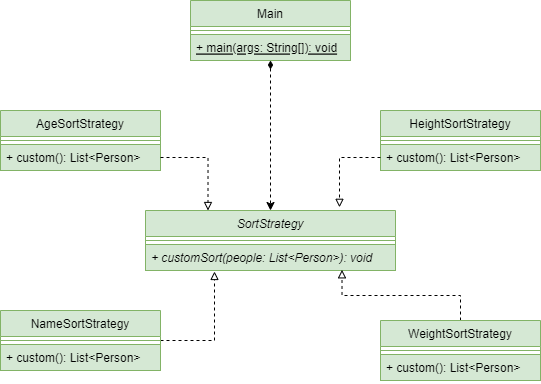

The diagram above was exported from draw.io. Its source (the exported page's mxGraphModel, read from the mxfile embedded in the PNG):
<mxGraphModel dx="552" dy="306" grid="1" gridSize="10" guides="1" tooltips="1" connect="1" arrows="1" fold="1" page="1" pageScale="1" pageWidth="827" pageHeight="1169" math="0" shadow="0">
  <root>
    <mxCell id="WIyWlLk6GJQsqaUBKTNV-0" />
    <mxCell id="WIyWlLk6GJQsqaUBKTNV-1" parent="WIyWlLk6GJQsqaUBKTNV-0" />
    <mxCell id="KJMoadVovnD6J9L6bgp1-1" value="SortStrategy" style="swimlane;fontStyle=2;align=center;verticalAlign=top;childLayout=stackLayout;horizontal=1;startSize=26;horizontalStack=0;resizeParent=1;resizeParentMax=0;resizeLast=0;collapsible=1;marginBottom=0;fillColor=#d5e8d4;strokeColor=#82b366;" parent="WIyWlLk6GJQsqaUBKTNV-1" vertex="1">
      <mxGeometry x="165" y="290" width="250" height="60" as="geometry" />
    </mxCell>
    <mxCell id="KJMoadVovnD6J9L6bgp1-3" value="" style="line;strokeWidth=1;fillColor=#d5e8d4;align=left;verticalAlign=middle;spacingTop=-1;spacingLeft=3;spacingRight=3;rotatable=0;labelPosition=right;points=[];portConstraint=eastwest;strokeColor=#82b366;" parent="KJMoadVovnD6J9L6bgp1-1" vertex="1">
      <mxGeometry y="26" width="250" height="8" as="geometry" />
    </mxCell>
    <mxCell id="KJMoadVovnD6J9L6bgp1-4" value="+ customSort(people: List&lt;Person&gt;): void" style="text;strokeColor=#82b366;fillColor=#d5e8d4;align=left;verticalAlign=top;spacingLeft=4;spacingRight=4;overflow=hidden;rotatable=0;points=[[0,0.5],[1,0.5]];portConstraint=eastwest;fontStyle=2" parent="KJMoadVovnD6J9L6bgp1-1" vertex="1">
      <mxGeometry y="34" width="250" height="26" as="geometry" />
    </mxCell>
    <mxCell id="KJMoadVovnD6J9L6bgp1-9" style="edgeStyle=orthogonalEdgeStyle;rounded=0;orthogonalLoop=1;jettySize=auto;html=1;entryX=0.5;entryY=0;entryDx=0;entryDy=0;dashed=1;startArrow=diamondThin;startFill=1;" parent="WIyWlLk6GJQsqaUBKTNV-1" source="KJMoadVovnD6J9L6bgp1-5" target="KJMoadVovnD6J9L6bgp1-1" edge="1">
      <mxGeometry relative="1" as="geometry" />
    </mxCell>
    <mxCell id="KJMoadVovnD6J9L6bgp1-5" value="Main" style="swimlane;fontStyle=0;align=center;verticalAlign=top;childLayout=stackLayout;horizontal=1;startSize=26;horizontalStack=0;resizeParent=1;resizeParentMax=0;resizeLast=0;collapsible=1;marginBottom=0;fillColor=#d5e8d4;strokeColor=#82b366;" parent="WIyWlLk6GJQsqaUBKTNV-1" vertex="1">
      <mxGeometry x="210" y="80" width="160" height="60" as="geometry" />
    </mxCell>
    <mxCell id="KJMoadVovnD6J9L6bgp1-6" value="" style="line;strokeWidth=1;fillColor=#d5e8d4;align=left;verticalAlign=middle;spacingTop=-1;spacingLeft=3;spacingRight=3;rotatable=0;labelPosition=right;points=[];portConstraint=eastwest;strokeColor=#82b366;" parent="KJMoadVovnD6J9L6bgp1-5" vertex="1">
      <mxGeometry y="26" width="160" height="8" as="geometry" />
    </mxCell>
    <mxCell id="KJMoadVovnD6J9L6bgp1-7" value="+ main(args: String[]): void" style="text;strokeColor=#82b366;fillColor=#d5e8d4;align=left;verticalAlign=top;spacingLeft=4;spacingRight=4;overflow=hidden;rotatable=0;points=[[0,0.5],[1,0.5]];portConstraint=eastwest;fontStyle=4" parent="KJMoadVovnD6J9L6bgp1-5" vertex="1">
      <mxGeometry y="34" width="160" height="26" as="geometry" />
    </mxCell>
    <mxCell id="KJMoadVovnD6J9L6bgp1-10" value="AgeSortStrategy" style="swimlane;fontStyle=0;align=center;verticalAlign=top;childLayout=stackLayout;horizontal=1;startSize=26;horizontalStack=0;resizeParent=1;resizeParentMax=0;resizeLast=0;collapsible=1;marginBottom=0;fillColor=#d5e8d4;strokeColor=#82b366;" parent="WIyWlLk6GJQsqaUBKTNV-1" vertex="1">
      <mxGeometry x="20" y="190" width="160" height="60" as="geometry" />
    </mxCell>
    <mxCell id="KJMoadVovnD6J9L6bgp1-11" value="" style="line;strokeWidth=1;fillColor=#d5e8d4;align=left;verticalAlign=middle;spacingTop=-1;spacingLeft=3;spacingRight=3;rotatable=0;labelPosition=right;points=[];portConstraint=eastwest;strokeColor=#82b366;" parent="KJMoadVovnD6J9L6bgp1-10" vertex="1">
      <mxGeometry y="26" width="160" height="8" as="geometry" />
    </mxCell>
    <mxCell id="KJMoadVovnD6J9L6bgp1-12" value="+ custom(): List&lt;Person&gt;" style="text;strokeColor=#82b366;fillColor=#d5e8d4;align=left;verticalAlign=top;spacingLeft=4;spacingRight=4;overflow=hidden;rotatable=0;points=[[0,0.5],[1,0.5]];portConstraint=eastwest;fontStyle=0" parent="KJMoadVovnD6J9L6bgp1-10" vertex="1">
      <mxGeometry y="34" width="160" height="26" as="geometry" />
    </mxCell>
    <mxCell id="KJMoadVovnD6J9L6bgp1-14" style="edgeStyle=orthogonalEdgeStyle;rounded=0;orthogonalLoop=1;jettySize=auto;html=1;exitX=1;exitY=0.5;exitDx=0;exitDy=0;entryX=0.25;entryY=0;entryDx=0;entryDy=0;dashed=1;startArrow=none;startFill=0;endArrow=block;endFill=0;" parent="WIyWlLk6GJQsqaUBKTNV-1" source="KJMoadVovnD6J9L6bgp1-12" target="KJMoadVovnD6J9L6bgp1-1" edge="1">
      <mxGeometry relative="1" as="geometry" />
    </mxCell>
    <mxCell id="KJMoadVovnD6J9L6bgp1-15" value="HeightSortStrategy" style="swimlane;fontStyle=0;align=center;verticalAlign=top;childLayout=stackLayout;horizontal=1;startSize=26;horizontalStack=0;resizeParent=1;resizeParentMax=0;resizeLast=0;collapsible=1;marginBottom=0;fillColor=#d5e8d4;strokeColor=#82b366;" parent="WIyWlLk6GJQsqaUBKTNV-1" vertex="1">
      <mxGeometry x="400" y="190" width="160" height="60" as="geometry" />
    </mxCell>
    <mxCell id="KJMoadVovnD6J9L6bgp1-16" value="" style="line;strokeWidth=1;fillColor=#d5e8d4;align=left;verticalAlign=middle;spacingTop=-1;spacingLeft=3;spacingRight=3;rotatable=0;labelPosition=right;points=[];portConstraint=eastwest;strokeColor=#82b366;" parent="KJMoadVovnD6J9L6bgp1-15" vertex="1">
      <mxGeometry y="26" width="160" height="8" as="geometry" />
    </mxCell>
    <mxCell id="KJMoadVovnD6J9L6bgp1-17" value="+ custom(): List&lt;Person&gt;" style="text;strokeColor=#82b366;fillColor=#d5e8d4;align=left;verticalAlign=top;spacingLeft=4;spacingRight=4;overflow=hidden;rotatable=0;points=[[0,0.5],[1,0.5]];portConstraint=eastwest;fontStyle=0" parent="KJMoadVovnD6J9L6bgp1-15" vertex="1">
      <mxGeometry y="34" width="160" height="26" as="geometry" />
    </mxCell>
    <mxCell id="KJMoadVovnD6J9L6bgp1-18" style="edgeStyle=orthogonalEdgeStyle;rounded=0;orthogonalLoop=1;jettySize=auto;html=1;exitX=0;exitY=0.5;exitDx=0;exitDy=0;entryX=0.776;entryY=-0.053;entryDx=0;entryDy=0;entryPerimeter=0;dashed=1;startArrow=none;startFill=0;endArrow=block;endFill=0;" parent="WIyWlLk6GJQsqaUBKTNV-1" source="KJMoadVovnD6J9L6bgp1-17" target="KJMoadVovnD6J9L6bgp1-1" edge="1">
      <mxGeometry relative="1" as="geometry" />
    </mxCell>
    <mxCell id="KJMoadVovnD6J9L6bgp1-22" style="edgeStyle=orthogonalEdgeStyle;rounded=0;orthogonalLoop=1;jettySize=auto;html=1;exitX=1;exitY=0.5;exitDx=0;exitDy=0;entryX=0.276;entryY=1.038;entryDx=0;entryDy=0;entryPerimeter=0;dashed=1;startArrow=none;startFill=0;endArrow=block;endFill=0;" parent="WIyWlLk6GJQsqaUBKTNV-1" source="KJMoadVovnD6J9L6bgp1-19" target="KJMoadVovnD6J9L6bgp1-4" edge="1">
      <mxGeometry relative="1" as="geometry" />
    </mxCell>
    <mxCell id="KJMoadVovnD6J9L6bgp1-19" value="NameSortStrategy" style="swimlane;fontStyle=0;align=center;verticalAlign=top;childLayout=stackLayout;horizontal=1;startSize=26;horizontalStack=0;resizeParent=1;resizeParentMax=0;resizeLast=0;collapsible=1;marginBottom=0;fillColor=#d5e8d4;strokeColor=#82b366;" parent="WIyWlLk6GJQsqaUBKTNV-1" vertex="1">
      <mxGeometry x="20" y="390" width="160" height="60" as="geometry" />
    </mxCell>
    <mxCell id="KJMoadVovnD6J9L6bgp1-20" value="" style="line;strokeWidth=1;fillColor=#d5e8d4;align=left;verticalAlign=middle;spacingTop=-1;spacingLeft=3;spacingRight=3;rotatable=0;labelPosition=right;points=[];portConstraint=eastwest;strokeColor=#82b366;" parent="KJMoadVovnD6J9L6bgp1-19" vertex="1">
      <mxGeometry y="26" width="160" height="8" as="geometry" />
    </mxCell>
    <mxCell id="KJMoadVovnD6J9L6bgp1-21" value="+ custom(): List&lt;Person&gt;" style="text;strokeColor=#82b366;fillColor=#d5e8d4;align=left;verticalAlign=top;spacingLeft=4;spacingRight=4;overflow=hidden;rotatable=0;points=[[0,0.5],[1,0.5]];portConstraint=eastwest;fontStyle=0" parent="KJMoadVovnD6J9L6bgp1-19" vertex="1">
      <mxGeometry y="34" width="160" height="26" as="geometry" />
    </mxCell>
    <mxCell id="KJMoadVovnD6J9L6bgp1-26" style="edgeStyle=orthogonalEdgeStyle;rounded=0;orthogonalLoop=1;jettySize=auto;html=1;entryX=0.786;entryY=0.974;entryDx=0;entryDy=0;entryPerimeter=0;dashed=1;startArrow=none;startFill=0;endArrow=block;endFill=0;" parent="WIyWlLk6GJQsqaUBKTNV-1" source="KJMoadVovnD6J9L6bgp1-23" target="KJMoadVovnD6J9L6bgp1-4" edge="1">
      <mxGeometry relative="1" as="geometry" />
    </mxCell>
    <mxCell id="KJMoadVovnD6J9L6bgp1-23" value="WeightSortStrategy" style="swimlane;fontStyle=0;align=center;verticalAlign=top;childLayout=stackLayout;horizontal=1;startSize=26;horizontalStack=0;resizeParent=1;resizeParentMax=0;resizeLast=0;collapsible=1;marginBottom=0;fillColor=#d5e8d4;strokeColor=#82b366;" parent="WIyWlLk6GJQsqaUBKTNV-1" vertex="1">
      <mxGeometry x="400" y="400" width="160" height="60" as="geometry" />
    </mxCell>
    <mxCell id="KJMoadVovnD6J9L6bgp1-24" value="" style="line;strokeWidth=1;fillColor=#d5e8d4;align=left;verticalAlign=middle;spacingTop=-1;spacingLeft=3;spacingRight=3;rotatable=0;labelPosition=right;points=[];portConstraint=eastwest;strokeColor=#82b366;" parent="KJMoadVovnD6J9L6bgp1-23" vertex="1">
      <mxGeometry y="26" width="160" height="8" as="geometry" />
    </mxCell>
    <mxCell id="KJMoadVovnD6J9L6bgp1-25" value="+ custom(): List&lt;Person&gt;" style="text;strokeColor=#82b366;fillColor=#d5e8d4;align=left;verticalAlign=top;spacingLeft=4;spacingRight=4;overflow=hidden;rotatable=0;points=[[0,0.5],[1,0.5]];portConstraint=eastwest;fontStyle=0" parent="KJMoadVovnD6J9L6bgp1-23" vertex="1">
      <mxGeometry y="34" width="160" height="26" as="geometry" />
    </mxCell>
  </root>
</mxGraphModel>